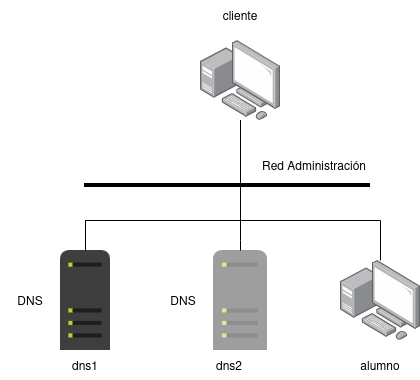

The diagram above was exported from draw.io. Its source (the exported page's mxGraphModel, read from the mxfile embedded in the PNG):
<mxGraphModel dx="1414" dy="729" grid="1" gridSize="10" guides="1" tooltips="1" connect="1" arrows="1" fold="1" page="1" pageScale="1" pageWidth="827" pageHeight="1169" math="0" shadow="0">
  <root>
    <mxCell id="0" />
    <mxCell id="1" parent="0" />
    <mxCell id="_SBsyz1HNr-MCohq53QO-5" edge="1" parent="1" source="_SBsyz1HNr-MCohq53QO-11" style="edgeStyle=orthogonalEdgeStyle;shape=wire;rounded=0;orthogonalLoop=1;jettySize=auto;html=1;dashed=1;endArrow=none;endFill=0;" target="_SBsyz1HNr-MCohq53QO-4">
      <mxGeometry relative="1" as="geometry">
        <Array as="points">
          <mxPoint x="490" y="270" />
          <mxPoint x="490" y="270" />
        </Array>
        <mxPoint x="414" y="230" as="sourcePoint" />
      </mxGeometry>
    </mxCell>
    <mxCell id="_SBsyz1HNr-MCohq53QO-2" parent="1" style="shape=image;html=1;verticalAlign=top;verticalLabelPosition=bottom;labelBackgroundColor=#ffffff;imageAspect=0;aspect=fixed;image=https://icons.diagrams.net/assets/infrastructure/1/Server-107.svg" value="" vertex="1">
      <mxGeometry height="100" width="50" x="310" y="350" as="geometry" />
    </mxCell>
    <mxCell id="_SBsyz1HNr-MCohq53QO-4" parent="1" style="line;strokeWidth=4;html=1;perimeter=backbonePerimeter;points=[];outlineConnect=0;" value="" vertex="1">
      <mxGeometry height="10" width="286" x="334" y="280" as="geometry" />
    </mxCell>
    <mxCell id="_SBsyz1HNr-MCohq53QO-7" edge="1" parent="1" source="_SBsyz1HNr-MCohq53QO-4" style="edgeStyle=orthogonalEdgeStyle;shape=wire;rounded=0;orthogonalLoop=1;jettySize=auto;html=1;dashed=1;endArrow=none;endFill=0;" target="_SBsyz1HNr-MCohq53QO-2">
      <mxGeometry relative="1" x="0.0594" as="geometry">
        <Array as="points">
          <mxPoint x="490" y="320" />
          <mxPoint x="335" y="320" />
        </Array>
        <mxPoint x="410" y="250" as="sourcePoint" />
        <mxPoint x="410" y="303" as="targetPoint" />
      </mxGeometry>
    </mxCell>
    <mxCell id="_SBsyz1HNr-MCohq53QO-8" parent="1" style="text;html=1;whiteSpace=wrap;strokeColor=none;fillColor=none;align=center;verticalAlign=middle;rounded=0;" value="DNS" vertex="1">
      <mxGeometry height="30" width="60" x="250" y="385" as="geometry" />
    </mxCell>
    <mxCell id="_SBsyz1HNr-MCohq53QO-11" parent="1" style="image;points=[];aspect=fixed;html=1;align=center;shadow=0;dashed=0;image=img/lib/allied_telesis/computer_and_terminals/Personal_Computer_with_Server.svg;" value="" vertex="1">
      <mxGeometry height="80" width="80" x="450" y="140" as="geometry" />
    </mxCell>
    <mxCell id="_SBsyz1HNr-MCohq53QO-13" parent="1" style="text;html=1;whiteSpace=wrap;strokeColor=none;fillColor=none;align=center;verticalAlign=middle;rounded=0;" value="Red Administración" vertex="1">
      <mxGeometry height="30" width="110" x="509" y="250" as="geometry" />
    </mxCell>
    <mxCell id="_SBsyz1HNr-MCohq53QO-14" parent="1" style="text;html=1;whiteSpace=wrap;strokeColor=none;fillColor=none;align=center;verticalAlign=middle;rounded=0;" value="dns1" vertex="1">
      <mxGeometry height="30" width="60" x="305" y="450" as="geometry" />
    </mxCell>
    <mxCell id="_SBsyz1HNr-MCohq53QO-15" parent="1" style="text;html=1;whiteSpace=wrap;strokeColor=none;fillColor=none;align=center;verticalAlign=middle;rounded=0;" value="&lt;div&gt;cliente&lt;/div&gt;" vertex="1">
      <mxGeometry height="30" width="60" x="460" y="100" as="geometry" />
    </mxCell>
    <mxCell id="ez2tagBUL0FXDerMAg2I-1" parent="1" style="shape=image;html=1;verticalAlign=top;verticalLabelPosition=bottom;labelBackgroundColor=#ffffff;imageAspect=0;aspect=fixed;image=https://icons.diagrams.net/assets/infrastructure/1/Server-107.svg;fillOpacity=50;" value="" vertex="1">
      <mxGeometry height="100" width="54" x="463" y="350" as="geometry" />
    </mxCell>
    <mxCell id="ez2tagBUL0FXDerMAg2I-2" parent="1" style="text;html=1;whiteSpace=wrap;strokeColor=none;fillColor=none;align=center;verticalAlign=middle;rounded=0;" value="DNS" vertex="1">
      <mxGeometry height="30" width="60" x="403" y="385" as="geometry" />
    </mxCell>
    <mxCell id="ez2tagBUL0FXDerMAg2I-3" parent="1" style="text;html=1;whiteSpace=wrap;strokeColor=none;fillColor=none;align=center;verticalAlign=middle;rounded=0;" value="dns2" vertex="1">
      <mxGeometry height="30" width="60" x="449" y="450" as="geometry" />
    </mxCell>
    <mxCell id="ez2tagBUL0FXDerMAg2I-4" edge="1" parent="1" source="_SBsyz1HNr-MCohq53QO-4" style="edgeStyle=orthogonalEdgeStyle;shape=wire;rounded=0;orthogonalLoop=1;jettySize=auto;html=1;dashed=1;endArrow=none;endFill=0;" target="ez2tagBUL0FXDerMAg2I-1">
      <mxGeometry relative="1" as="geometry">
        <Array as="points">
          <mxPoint x="490" y="340" />
          <mxPoint x="490" y="340" />
        </Array>
        <mxPoint x="469" y="320" as="sourcePoint" />
        <mxPoint x="390" y="384" as="targetPoint" />
      </mxGeometry>
    </mxCell>
    <mxCell id="ez2tagBUL0FXDerMAg2I-6" parent="1" style="image;points=[];aspect=fixed;html=1;align=center;shadow=0;dashed=0;image=img/lib/allied_telesis/computer_and_terminals/Personal_Computer_with_Server.svg;" value="" vertex="1">
      <mxGeometry height="80" width="80" x="590" y="360" as="geometry" />
    </mxCell>
    <mxCell id="ez2tagBUL0FXDerMAg2I-7" edge="1" parent="1" style="edgeStyle=orthogonalEdgeStyle;shape=wire;rounded=0;orthogonalLoop=1;jettySize=auto;html=1;dashed=1;endArrow=none;endFill=0;" target="ez2tagBUL0FXDerMAg2I-6">
      <mxGeometry relative="1" x="-0.4091" as="geometry">
        <mxPoint x="410" y="320" as="sourcePoint" />
        <mxPoint x="525" y="374" as="targetPoint" />
      </mxGeometry>
    </mxCell>
    <mxCell id="ez2tagBUL0FXDerMAg2I-8" parent="1" style="text;html=1;whiteSpace=wrap;strokeColor=none;fillColor=none;align=center;verticalAlign=middle;rounded=0;" value="alumno" vertex="1">
      <mxGeometry height="30" width="60" x="600" y="450" as="geometry" />
    </mxCell>
  </root>
</mxGraphModel>